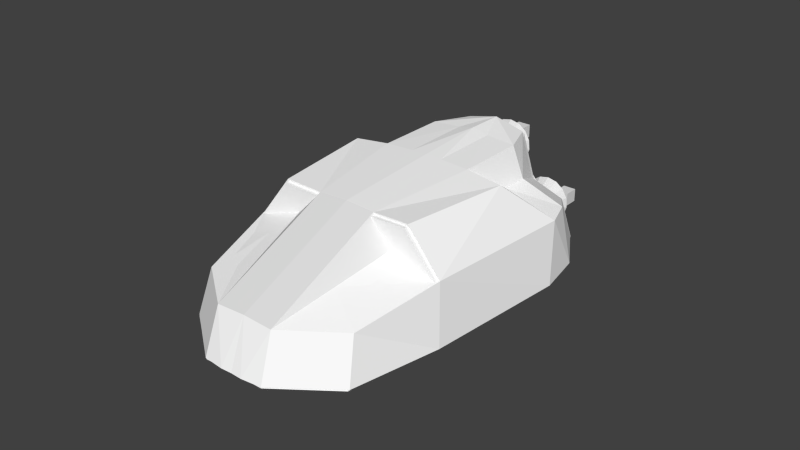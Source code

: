 # Source: Stinger.blend  (saved by Blender 2.67.0; exported with 4.5.12 LTS)
import bpy
from mathutils import Matrix  # noqa: F401  (used for matrix-valued properties, if any)

bpy.ops.wm.read_factory_settings(use_empty=True)
scene = bpy.context.scene
scene.name = 'Scene'

# ---- collections
col_collection_1 = bpy.data.collections.new('Collection 1'); scene.collection.children.link(col_collection_1)

# ---- materials (node trees are filled in below, after node groups)
mat_material_001 = bpy.data.materials.new('Material.001')
mat_material_001.alpha_threshold = 0.0
mat_material_001.use_transparent_shadow = False
mat_material_001.diffuse_color = (1.0, 1.0, 1.0, 1.0)
mat_material_001.roughness = 0.5
mat_material_001.line_color = (0.0, 0.0, 0.0, 1.0)
mat_window_001 = bpy.data.materials.new('Window.001')
mat_window_001.alpha_threshold = 0.0
mat_window_001.use_transparent_shadow = False
mat_window_001.roughness = 0.5
mat_window_001.line_color = (0.0, 0.0, 0.0, 1.0)
mat_thruster_mat_001 = bpy.data.materials.new('Thruster_Mat.001')
mat_thruster_mat_001.alpha_threshold = 0.0
mat_thruster_mat_001.use_transparent_shadow = False
mat_thruster_mat_001.roughness = 0.5
mat_thruster_mat_001.line_color = (0.0, 0.0, 0.0, 1.0)
mat_material = bpy.data.materials.new('Material')
mat_material.alpha_threshold = 0.0
mat_material.use_transparent_shadow = False
mat_material.diffuse_color = (1.0, 1.0, 1.0, 1.0)
mat_material.roughness = 0.5
mat_material.line_color = (0.0, 0.0, 0.0, 1.0)
mat_window = bpy.data.materials.new('Window')
mat_window.alpha_threshold = 0.0
mat_window.use_transparent_shadow = False
mat_window.roughness = 0.5
mat_window.line_color = (0.0, 0.0, 0.0, 1.0)
mat_blank = bpy.data.materials.new('Blank')
mat_blank.alpha_threshold = 0.0
mat_blank.use_transparent_shadow = False
mat_blank.roughness = 0.5
mat_blank.line_color = (0.0, 0.0, 0.0, 1.0)
mat_thruster_mat_002 = bpy.data.materials.new('Thruster_Mat.002')
mat_thruster_mat_002.alpha_threshold = 0.0
mat_thruster_mat_002.use_transparent_shadow = False
mat_thruster_mat_002.roughness = 0.5
mat_thruster_mat_002.line_color = (0.0, 0.0, 0.0, 1.0)
mat_thruster_mat_003 = bpy.data.materials.new('Thruster_Mat.003')
mat_thruster_mat_003.alpha_threshold = 0.0
mat_thruster_mat_003.use_transparent_shadow = False
mat_thruster_mat_003.roughness = 0.5
mat_thruster_mat_003.line_color = (0.0, 0.0, 0.0, 1.0)
mat_thruster_mat = bpy.data.materials.new('Thruster_Mat')
mat_thruster_mat.alpha_threshold = 0.0
mat_thruster_mat.use_transparent_shadow = False
mat_thruster_mat.roughness = 0.5
mat_thruster_mat.line_color = (0.0, 0.0, 0.0, 1.0)

# ---- material node trees

# ---- world
world_world = bpy.data.worlds.new('World'); scene.world = world_world
world_world.color = (0.05088, 0.05088, 0.05088)
world_world.use_sun_shadow = False
world_world.sun_shadow_jitter_overblur = 0.0
world_world.cycles.sampling_method = 'MANUAL'
world_world.cycles.sample_map_resolution = 256

# ---- meshes
me_cube_005 = bpy.data.meshes.new('Cube.005')
me_cube_005.from_pydata([(1.075, -1.516, 6.852), (1.797, 0.9903, 2.246), (1.007, -0.02765, 6.321), (2.931, -1.516, 5.457), (3.356, 0.4705, 2.246), (2.729, -0.07123, 5.028), (1.949, 0.9903, -2.798), (3.757, 0.4705, -2.798), (1.007, 1.802, 2.246), (1.54, 1.997, -1.346), (1.949, 0.9903, -3.722), (3.679, -1.516, -3.992), (3.423, 0.4705, -3.736), (1.345, 0.2817, -5.73), (2.649, -1.594, -6.167), (2.46, -0.1116, -5.741), (1.035, 1.928, -5.457), (2.271, 1.856, 2.282), (2.756, 1.856, -1.31), (-1.073, -1.516, 6.852), (-1.796, 0.9903, 2.246), (-1.006, -0.02765, 6.321), (-0.01455, 1.04, 2.246), (-2.93, -1.516, 5.457), (-3.354, 0.4705, 2.246), (-2.728, -0.07123, 5.028), (-1.948, 0.9903, -2.798), (-0.01455, 1.04, -1.346), (-3.755, 0.4705, -2.798), (-1.006, 1.802, 2.246), (-1.539, 1.997, -1.346), (-1.948, 0.9903, -3.722), (-0.01455, 1.04, -3.722), (-3.678, -1.516, -3.992), (-3.422, 0.4705, -3.736), (-1.343, 0.2817, -5.73), (0.0007373, -1.594, -6.167), (-2.647, -1.594, -6.167), (-2.459, -0.1116, -5.741), (-1.034, 1.928, -5.457), (0.0007373, 2.177, -5.459), (-2.27, 1.856, 2.282), (-2.755, 1.856, -1.31)], [], [(1, 2, 5, 4), (36, 37, 38, 35, 39, 40), (1, 2, 21, 20, 22), (2, 0, 3, 5), (22, 27, 6, 1), (20, 22, 1, 8, 29), (19, 0, 2, 21), (6, 9, 8, 1), (12, 11, 14, 15), (31, 35, 38, 34, 28, 26), (27, 6, 10, 32), (26, 30, 39, 35, 31), (8, 17, 18, 9), (1, 4, 17, 8), (7, 6, 9, 18), (1, 8, 2), (21, 29, 20), (36, 40, 16, 13, 15, 14), (20, 24, 25, 21), (36, 14, 11, 3, 0, 19, 23, 33, 37), (21, 25, 23, 19), (22, 20, 26, 27), (3, 11, 12, 7, 18, 17, 4, 5), (26, 20, 29, 30), (34, 38, 37, 33), (27, 32, 31, 26), (12, 15, 13, 10, 6, 7), (2, 8, 29, 21), (29, 30, 42, 41), (20, 29, 41, 24), (28, 42, 30, 26), (9, 16, 40, 39, 30, 29, 8), (28, 34, 33, 23, 25, 24, 41, 42), (6, 10, 13, 16, 9)])
me_cube_005.polygons.foreach_set('material_index', [0, 0, 0, 0, 0, 0, 0, 0, 0, 0, 0, 0, 0, 0, 0, 1, 1, 0, 0, 0, 0, 0, 0, 0, 0, 0, 0, 1, 0, 0, 0, 0, 0, 0])
_uv = me_cube_005.uv_layers.new(name='UVMap')
_uv.uv.foreach_set('vector', [0.68, 0.6238, 0.6806, 0.3571, 0.7754, 0.4562, 0.7818, 0.6388, 0.6407, 0.9036, 0.6403, 0.759, 0.5562, 0.7593, 0.03069, 0.9572, 0.03076, 0.9111, 0.06084, 0.8482, 0.5077, 0.2948, 0.4667, 0.03123, 0.4667, 0.03123, 0.5077, 0.2948, 0.3947, 0.294, 0.2699, 0.7525, 0.3644, 0.7522, 0.3613, 0.8676, 0.2696, 0.8679, 0.3947, 0.294, 0.3945, 0.5225, 0.517, 0.6158, 0.5077, 0.2948, 0.9693, 0.6799, 0.9693, 0.7935, 0.9693, 0.6799, 0.919, 0.7317, 0.919, 0.7317, 0.3644, 0.7522, 0.3644, 0.7522, 0.2725, 0.7447, 0.2725, 0.7447, 0.7825, 0.3571, 0.848, 0.4503, 0.837, 0.6799, 0.7818, 0.6787, 0.2672, 0.5907, 0.3933, 0.5903, 0.3721, 0.686, 0.2882, 0.6863, 0.4156, 0.7604, 0.4018, 0.8613, 0.4649, 0.846, 0.5104, 0.7374, 0.517, 0.6746, 0.4019, 0.7033, 0.3945, 0.5225, 0.517, 0.6158, 0.5169, 0.6746, 0.3944, 0.6737, 0.9251, 0.517, 0.8793, 0.6213, 0.8818, 0.3662, 0.9251, 0.3571, 0.913, 0.4594, 0.7818, 0.6799, 0.8607, 0.689, 0.8607, 0.9199, 0.7831, 0.9117, 0.1755, 0.8817, 0.1276, 0.9747, 0.1157, 0.8631, 0.1754, 0.8095, 0.1755, 0.9616, 0.1757, 0.843, 0.2649, 0.8095, 0.2663, 0.8875, 0.9176, 0.9451, 0.8607, 0.945, 0.8888, 0.6799, 0.8888, 0.6799, 0.8607, 0.945, 0.9176, 0.9451, 0.6407, 0.9036, 0.06084, 0.8482, 0.03076, 0.9111, 0.5343, 0.8219, 0.5562, 0.7593, 0.6403, 0.759, 0.68, 0.6238, 0.7818, 0.6388, 0.7754, 0.4562, 0.6806, 0.3571, 0.03069, 0.03091, 0.1752, 0.03086, 0.2492, 0.1286, 0.2048, 0.6868, 0.09496, 0.7693, 0.09496, 0.7693, 0.2048, 0.6868, 0.2492, 0.1286, 0.1752, 0.03086, 0.2699, 0.7525, 0.2696, 0.8679, 0.3613, 0.8676, 0.3644, 0.7522, 0.3947, 0.294, 0.5077, 0.2948, 0.517, 0.6158, 0.3945, 0.5225, 0.3892, 0.03086, 0.3933, 0.5903, 0.2672, 0.5907, 0.6806, 0.03086, 0.7725, 0.1275, 0.773, 0.3571, 0.2663, 0.2093, 0.2976, 0.03114, 0.7825, 0.3571, 0.7818, 0.6787, 0.837, 0.6799, 0.848, 0.4503, 0.2672, 0.5907, 0.2882, 0.6863, 0.3721, 0.686, 0.3933, 0.5903, 0.3945, 0.5225, 0.3944, 0.6737, 0.5169, 0.6746, 0.517, 0.6158, 0.5104, 0.7374, 0.4649, 0.846, 0.4018, 0.8613, 0.4156, 0.7604, 0.4019, 0.7033, 0.517, 0.6746, 0.9336, 0.03086, 0.9333, 0.2974, 0.9333, 0.2974, 0.9336, 0.03086, 0.7818, 0.6799, 0.7831, 0.9117, 0.8607, 0.9199, 0.8607, 0.689, 0.1755, 0.8817, 0.1754, 0.8095, 0.1157, 0.8631, 0.1276, 0.9747, 0.1755, 0.9616, 0.2663, 0.8875, 0.2649, 0.8095, 0.1757, 0.843, 0.8668, 0.2786, 0.8378, 0.03269, 0.7855, 0.03086, 0.8378, 0.03269, 0.7772, 0.6389, 0.7434, 0.8682, 0.7434, 0.8682, 0.2687, 0.5313, 0.2672, 0.5907, 0.3933, 0.5903, 0.3892, 0.03086, 0.2976, 0.03114, 0.68, 0.3528, 0.773, 0.3571, 0.7725, 0.1275, 0.9251, 0.517, 0.913, 0.4594, 0.9251, 0.3571, 0.8818, 0.3662, 0.8793, 0.6213])
_ca = me_cube_005.color_attributes.new('Col', 'BYTE_COLOR', 'CORNER')
_ca.data.foreach_set('color', [1.0, 1.0, 1.0, 1.0, 1.0, 1.0, 1.0, 1.0, 1.0, 1.0, 1.0, 1.0, 1.0, 1.0, 1.0, 1.0, 1.0, 1.0, 1.0, 1.0, 1.0, 1.0, 1.0, 1.0, 1.0, 1.0, 1.0, 1.0, 1.0, 1.0, 1.0, 1.0, 1.0, 1.0, 1.0, 1.0, 1.0, 1.0, 1.0, 1.0, 1.0, 1.0, 1.0, 1.0, 1.0, 1.0, 1.0, 1.0, 1.0, 1.0, 1.0, 1.0, 1.0, 1.0, 1.0, 1.0, 1.0, 1.0, 1.0, 1.0, 1.0, 1.0, 1.0, 1.0, 1.0, 1.0, 1.0, 1.0, 1.0, 1.0, 1.0, 1.0, 1.0, 1.0, 1.0, 1.0, 1.0, 1.0, 1.0, 1.0, 1.0, 1.0, 1.0, 1.0, 1.0, 1.0, 1.0, 1.0, 1.0, 1.0, 1.0, 1.0, 1.0, 1.0, 1.0, 1.0, 1.0, 1.0, 1.0, 1.0, 1.0, 1.0, 1.0, 1.0, 1.0, 1.0, 1.0, 1.0, 1.0, 1.0, 1.0, 1.0, 1.0, 1.0, 1.0, 1.0, 1.0, 1.0, 1.0, 1.0, 1.0, 1.0, 1.0, 1.0, 1.0, 1.0, 1.0, 1.0, 1.0, 1.0, 1.0, 1.0, 1.0, 1.0, 1.0, 1.0, 1.0, 1.0, 1.0, 1.0, 1.0, 1.0, 1.0, 1.0, 1.0, 1.0, 1.0, 1.0, 1.0, 1.0, 1.0, 1.0, 1.0, 1.0, 1.0, 1.0, 1.0, 1.0, 1.0, 1.0, 1.0, 1.0, 1.0, 1.0, 1.0, 1.0, 1.0, 1.0, 1.0, 1.0, 1.0, 1.0, 1.0, 1.0, 1.0, 1.0, 1.0, 1.0, 1.0, 1.0, 1.0, 1.0, 1.0, 1.0, 1.0, 1.0, 1.0, 1.0, 1.0, 1.0, 1.0, 1.0, 1.0, 1.0, 1.0, 1.0, 1.0, 1.0, 1.0, 1.0, 1.0, 1.0, 1.0, 1.0, 1.0, 1.0, 1.0, 1.0, 1.0, 1.0, 1.0, 1.0, 1.0, 1.0, 1.0, 1.0, 1.0, 1.0, 1.0, 1.0, 1.0, 1.0, 1.0, 1.0, 1.0, 1.0, 1.0, 1.0, 1.0, 1.0, 1.0, 1.0, 1.0, 1.0, 1.0, 1.0, 1.0, 1.0, 1.0, 1.0, 1.0, 1.0, 1.0, 1.0, 1.0, 1.0, 1.0, 1.0, 1.0, 1.0, 1.0, 1.0, 1.0, 1.0, 1.0, 1.0, 1.0, 1.0, 1.0, 1.0, 1.0, 1.0, 1.0, 1.0, 1.0, 1.0, 1.0, 1.0, 1.0, 1.0, 1.0, 1.0, 1.0, 1.0, 1.0, 1.0, 1.0, 1.0, 1.0, 1.0, 1.0, 1.0, 1.0, 1.0, 1.0, 1.0, 1.0, 1.0, 1.0, 1.0, 1.0, 1.0, 1.0, 1.0, 1.0, 1.0, 1.0, 1.0, 1.0, 1.0, 1.0, 1.0, 1.0, 1.0, 1.0, 1.0, 1.0, 1.0, 1.0, 1.0, 1.0, 1.0, 1.0, 1.0, 1.0, 1.0, 1.0, 1.0, 1.0, 1.0, 1.0, 1.0, 1.0, 1.0, 1.0, 1.0, 1.0, 1.0, 1.0, 1.0, 1.0, 1.0, 1.0, 1.0, 1.0, 1.0, 1.0, 1.0, 1.0, 1.0, 1.0, 1.0, 1.0, 1.0, 1.0, 1.0, 1.0, 1.0, 1.0, 1.0, 1.0, 1.0, 1.0, 1.0, 1.0, 1.0, 1.0, 1.0, 1.0, 1.0, 1.0, 1.0, 1.0, 1.0, 1.0, 1.0, 1.0, 1.0, 1.0, 1.0, 1.0, 1.0, 1.0, 1.0, 1.0, 1.0, 1.0, 1.0, 1.0, 1.0, 1.0, 1.0, 1.0, 1.0, 1.0, 1.0, 1.0, 1.0, 1.0, 1.0, 1.0, 1.0, 1.0, 1.0, 1.0, 1.0, 1.0, 1.0, 1.0, 1.0, 1.0, 1.0, 1.0, 1.0, 1.0, 1.0, 1.0, 1.0, 1.0, 1.0, 1.0, 1.0, 1.0, 1.0, 1.0, 1.0, 1.0, 1.0, 1.0, 1.0, 1.0, 1.0, 1.0, 1.0, 1.0, 1.0, 1.0, 1.0, 1.0, 1.0, 1.0, 1.0, 1.0, 1.0, 1.0, 1.0, 1.0, 1.0, 1.0, 1.0, 1.0, 1.0, 1.0, 1.0, 1.0, 1.0, 1.0, 1.0, 1.0, 1.0, 1.0, 1.0, 1.0, 1.0, 1.0, 1.0, 1.0, 1.0, 1.0, 1.0, 1.0, 1.0, 1.0, 1.0, 1.0, 1.0, 1.0, 1.0, 1.0, 1.0, 1.0, 1.0, 1.0, 1.0, 1.0, 1.0, 1.0, 1.0, 1.0, 1.0, 1.0, 1.0, 1.0, 1.0, 1.0, 1.0, 1.0, 1.0, 1.0, 1.0, 1.0, 1.0, 1.0, 1.0, 1.0, 1.0, 1.0, 1.0, 1.0, 1.0, 1.0, 1.0, 1.0, 1.0, 1.0, 1.0, 1.0, 1.0, 1.0, 1.0, 1.0, 1.0, 1.0, 1.0, 1.0, 1.0, 1.0, 1.0, 1.0, 1.0, 1.0, 1.0, 1.0, 1.0, 1.0, 1.0, 1.0, 1.0, 1.0, 1.0, 1.0, 1.0, 1.0, 1.0, 1.0, 1.0, 1.0, 1.0, 1.0, 1.0, 1.0, 1.0, 1.0, 1.0, 1.0, 1.0, 1.0, 1.0, 1.0, 1.0, 1.0, 1.0, 1.0, 1.0, 1.0, 1.0, 1.0, 1.0, 1.0, 1.0, 1.0, 1.0, 1.0, 1.0, 1.0, 1.0, 1.0, 1.0, 1.0, 1.0, 1.0, 1.0, 1.0, 1.0, 1.0, 1.0, 1.0, 1.0, 1.0, 1.0, 1.0, 1.0, 1.0, 1.0, 1.0, 1.0, 1.0, 1.0, 1.0, 1.0, 1.0, 1.0, 1.0, 1.0, 1.0, 1.0, 1.0, 1.0, 1.0, 1.0, 1.0, 1.0, 1.0, 1.0, 1.0, 1.0, 1.0, 1.0, 1.0, 1.0, 1.0, 1.0, 1.0, 1.0, 1.0, 1.0, 1.0, 1.0, 1.0, 1.0, 1.0, 1.0, 1.0, 1.0, 1.0, 1.0, 1.0, 1.0, 1.0, 1.0, 1.0, 1.0, 1.0, 1.0, 1.0, 1.0, 1.0, 1.0, 1.0, 1.0, 1.0, 1.0, 1.0, 1.0, 1.0, 1.0, 1.0, 1.0])
me_cube_005.materials.append(mat_material_001)
me_cube_005.materials.append(mat_window_001)
me_cube_005.materials.append(mat_thruster_mat_001)
me_cube_005.use_remesh_preserve_volume = False
me_cube_005.use_remesh_preserve_attributes = False
me_cube_005.use_mirror_vertex_groups = False
me_cube_005.update()
me_cube = bpy.data.meshes.new('Cube')
me_cube.from_pydata([(-0.4292, 0.4292, 0.4292), (-0.4292, -0.4292, 0.4292), (0.4292, -0.4292, 0.4292), (0.4292, 0.4292, 0.4292), (-0.4292, 0.4292, -0.4292), (-0.4292, -0.4292, -0.4292), (0.4292, -0.4292, -0.4292), (0.4292, 0.4292, -0.4292)], [], [(4, 5, 1, 0), (5, 6, 2, 1), (6, 7, 3, 2), (7, 4, 0, 3), (0, 1, 2, 3), (7, 6, 5, 4)])
me_cube.use_remesh_preserve_volume = False
me_cube.use_remesh_preserve_attributes = False
me_cube.use_mirror_vertex_groups = False
me_cube.update()
me_cube_001 = bpy.data.meshes.new('Cube.001')
me_cube_001.from_pydata([(-0.2223, -0.2223, 0.2223), (-0.2223, -0.2223, -0.2223), (0.2223, -0.2223, -0.2223), (0.2223, -0.2223, 0.2223), (-0.2223, 0.2223, 0.2223), (-0.2223, 0.2223, -0.2223), (0.2223, 0.2223, -0.2223), (0.2223, 0.2223, 0.2223)], [], [(4, 5, 1, 0), (5, 6, 2, 1), (6, 7, 3, 2), (7, 4, 0, 3), (0, 1, 2, 3), (7, 6, 5, 4)])
me_cube_001.use_remesh_preserve_volume = False
me_cube_001.use_remesh_preserve_attributes = False
me_cube_001.use_mirror_vertex_groups = False
me_cube_001.update()
me_cube_002 = bpy.data.meshes.new('Cube.002')
me_cube_002.from_pydata([(-0.2223, -0.2223, 0.2223), (-0.2223, -0.2223, -0.2223), (0.2223, -0.2223, -0.2223), (0.2223, -0.2223, 0.2223), (-0.2223, 0.2223, 0.2223), (-0.2223, 0.2223, -0.2223), (0.2223, 0.2223, -0.2223), (0.2223, 0.2223, 0.2223)], [], [(4, 5, 1, 0), (5, 6, 2, 1), (6, 7, 3, 2), (7, 4, 0, 3), (0, 1, 2, 3), (7, 6, 5, 4)])
me_cube_002.use_remesh_preserve_volume = False
me_cube_002.use_remesh_preserve_attributes = False
me_cube_002.use_mirror_vertex_groups = False
me_cube_002.update()
me_cube_003 = bpy.data.meshes.new('Cube.003')
me_cube_003.from_pydata([(-0.2223, -0.2223, 0.2223), (-0.2223, -0.2223, -0.2223), (0.2223, -0.2223, -0.2223), (0.2223, -0.2223, 0.2223), (-0.2223, 0.2223, 0.2223), (-0.2223, 0.2223, -0.2223), (0.2223, 0.2223, -0.2223), (0.2223, 0.2223, 0.2223)], [], [(4, 5, 1, 0), (5, 6, 2, 1), (6, 7, 3, 2), (7, 4, 0, 3), (0, 1, 2, 3), (7, 6, 5, 4)])
me_cube_003.use_remesh_preserve_volume = False
me_cube_003.use_remesh_preserve_attributes = False
me_cube_003.use_mirror_vertex_groups = False
me_cube_003.update()
me_cube_023 = bpy.data.meshes.new('Cube.023')
me_cube_023.from_pydata([(-0.4292, 0.4292, 0.4292), (-0.4292, -0.4292, 0.4292), (0.4292, -0.4292, 0.4292), (0.4292, 0.4292, 0.4292), (-0.4292, 0.4292, -0.4292), (-0.4292, -0.4292, -0.4292), (0.4292, -0.4292, -0.4292), (0.4292, 0.4292, -0.4292)], [], [(4, 5, 1, 0), (5, 6, 2, 1), (6, 7, 3, 2), (7, 4, 0, 3), (0, 1, 2, 3), (7, 6, 5, 4)])
me_cube_023.use_remesh_preserve_volume = False
me_cube_023.use_remesh_preserve_attributes = False
me_cube_023.use_mirror_vertex_groups = False
me_cube_023.update()
me_shipmesh = bpy.data.meshes.new('ShipMesh')
me_shipmesh.from_pydata([(-0.8445, -1.443, 2.22), (-0.8445, -1.443, 6.652), (-0.1157, 1.086, 2.006), (-0.9123, 0.05893, 6.117), (-1.923, -1.443, 2.22), (-1.923, -1.443, 6.708), (-1.912, 0.1088, 6.117), (1.64, -1.443, 2.22), (1.029, -1.443, 5.245), (1.457, 0.5615, 2.006), (0.825, 0.01496, 4.812), (0.1014, -1.443, -1.687), (0.03777, 1.086, -3.082), (-1.923, -1.443, -1.687), (2.076, -1.443, -2.688), (1.861, 0.5615, -3.082), (-0.9123, 1.905, 2.006), (-1.912, 1.955, 2.006), (-0.375, 2.101, -1.617), (-1.912, 2.174, -1.617), (0.1014, -1.443, -4.287), (0.03777, 1.086, -4.014), (-1.923, -1.443, -4.287), (1.783, -1.443, -4.287), (1.525, 0.5615, -4.028), (-0.5719, 0.371, -5.553), (-0.5292, -1.521, -5.995), (-0.375, 2.101, -4.014), (-1.912, 2.3, -4.014), (-1.928, -1.521, -5.995), (-1.928, 0.4087, -5.553), (0.7433, -1.521, -5.995), (0.5531, -0.02575, -5.564), (-0.8842, 2.032, -5.277), (-1.928, 2.283, -5.28), (0.3629, 1.96, 2.042), (0.8518, 1.96, -1.581), (-1.543, -1.443, 2.22), (-1.543, -1.443, 6.725), (-1.21, -1.443, -1.687), (-1.371, 2.149, -1.617), (-1.21, -1.443, -4.287), (-1.371, 2.176, -4.014), (-1.528, 0.3955, -5.553), (-1.522, -1.521, -5.995), (-0.514, 0.5724, 4.062), (-1.412, 0.08387, 6.117), (-1.412, 1.93, 2.006), (-0.514, 1.495, 2.006), (-1.912, 1.032, 4.062), (-0.9123, 0.9818, 4.062), (-1.412, 1.007, 4.062), (-0.1157, 0.9769, 2.006), (-0.9123, -0.04998, 6.117), (-1.912, -8.577e-05, 6.117), (-0.9123, 1.796, 2.006), (-1.912, 1.846, 2.006), (-0.514, 0.4635, 4.062), (-1.412, -0.02503, 6.117), (-1.412, 1.821, 2.006), (-0.514, 1.386, 2.006), (-1.912, 0.9228, 4.062), (-0.9123, 0.8729, 4.062), (-1.412, 0.8979, 4.062)], [], [(2, 45, 3, 10, 9), (37, 38, 5, 4), (45, 3, 46), (1, 3, 46, 6, 5, 38), (7, 9, 10, 8), (1, 0, 7, 8), (37, 4, 13, 39), (3, 1, 8, 10), (14, 11, 20, 23), (15, 14, 23, 24), (7, 0, 11, 14), (9, 7, 14, 15), (9, 15, 36, 35), (51, 50, 16, 47), (3, 45, 50), (18, 40, 19, 17, 47, 16), (12, 18, 16, 48, 2), (23, 20, 26, 31), (24, 23, 31, 32), (39, 13, 22, 41), (12, 15, 24, 21), (21, 25, 33, 27), (40, 42, 28, 19), (26, 25, 32, 31), (43, 44, 29, 30), (12, 21, 27, 18), (41, 22, 29, 44), (21, 24, 32, 25), (16, 35, 36, 18), (2, 9, 35, 16, 48), (15, 12, 18, 36), (0, 1, 38, 37), (0, 37, 39, 11), (11, 39, 41, 20), (18, 27, 42, 40), (25, 26, 44, 43), (20, 41, 44, 26), (49, 51, 47, 17), (6, 46, 51, 49), (46, 3, 50, 51), (50, 48, 16), (50, 45, 48), (45, 2, 48), (43, 34, 33, 25), (42, 34, 28), (30, 34, 43), (27, 33, 34, 42), (63, 62, 55, 59), (53, 57, 62), (61, 63, 59, 56), (54, 58, 63, 61), (58, 53, 62, 63), (62, 60, 55), (62, 57, 60), (57, 52, 60)])
me_shipmesh.polygons.foreach_set('material_index', [0, 0, 0, 0, 0, 0, 0, 0, 0, 0, 0, 0, 0, 1, 1, 0, 0, 0, 0, 0, 0, 0, 0, 0, 0, 0, 0, 0, 0, 0, 0, 0, 0, 0, 0, 0, 0, 1, 1, 1, 1, 1, 1, 0, 0, 0, 0, 2, 2, 2, 2, 2, 2, 2, 2])
_uv = me_shipmesh.uv_layers.new(name='UVMap')
_uv.uv.foreach_set('vector', [0.68, 0.6238, 0.6803, 0.4904, 0.6806, 0.3571, 0.7754, 0.4562, 0.7818, 0.6388, 0.0541, 0.5097, 0.05401, 0.799, 0.03176, 0.8095, 0.03186, 0.5097, 0.4872, 0.163, 0.4667, 0.03123, 0.4352, 0.03105, 0.3644, 0.7522, 0.2725, 0.7447, 0.2702, 0.7226, 0.27, 0.702, 0.3658, 0.6863, 0.3597, 0.7098, 0.3921, 0.2089, 0.2663, 0.2093, 0.2976, 0.03114, 0.3892, 0.03086, 0.09496, 0.7693, 0.09505, 0.5097, 0.2407, 0.5096, 0.2048, 0.6868, 0.0541, 0.5097, 0.03186, 0.5097, 0.03194, 0.2809, 0.07369, 0.2809, 0.2699, 0.7525, 0.3644, 0.7522, 0.3613, 0.8676, 0.2696, 0.8679, 0.2663, 0.2222, 0.1506, 0.2809, 0.1506, 0.1286, 0.2492, 0.1286, 0.2687, 0.5313, 0.3944, 0.4969, 0.3933, 0.5903, 0.2672, 0.5907, 0.2407, 0.5096, 0.09505, 0.5097, 0.1506, 0.2809, 0.2663, 0.2222, 0.2663, 0.2093, 0.3921, 0.2089, 0.3944, 0.4969, 0.2687, 0.5313, 0.68, 0.3528, 0.6806, 0.03086, 0.7725, 0.1275, 0.773, 0.3571, 0.902, 0.1658, 0.9335, 0.1641, 0.9333, 0.2974, 0.9018, 0.2991, 0.8888, 0.6799, 0.9032, 0.8125, 0.8747, 0.8125, 0.7772, 0.6389, 0.7142, 0.6388, 0.68, 0.6388, 0.6801, 0.8681, 0.7117, 0.8682, 0.7434, 0.8682, 0.7825, 0.3571, 0.848, 0.4503, 0.837, 0.6799, 0.8094, 0.6793, 0.7818, 0.6787, 0.2492, 0.1286, 0.1506, 0.1286, 0.1096, 0.03088, 0.1752, 0.03086, 0.2672, 0.5907, 0.3933, 0.5903, 0.3721, 0.686, 0.2882, 0.6863, 0.07369, 0.2809, 0.03194, 0.2809, 0.03199, 0.1286, 0.07374, 0.1286, 0.4019, 0.7033, 0.517, 0.6746, 0.5104, 0.7374, 0.4156, 0.7604, 0.913, 0.4594, 0.9251, 0.3571, 0.8818, 0.3662, 0.848, 0.4731, 0.8073, 0.279, 0.8073, 0.1276, 0.773, 0.1273, 0.7731, 0.279, 0.6405, 0.8246, 0.5343, 0.8219, 0.5562, 0.7593, 0.6403, 0.759, 0.5331, 0.875, 0.6406, 0.8758, 0.6407, 0.9036, 0.5324, 0.9039, 0.9251, 0.517, 0.913, 0.4594, 0.848, 0.4731, 0.8793, 0.6213, 0.07374, 0.1286, 0.03199, 0.1286, 0.03069, 0.03091, 0.05848, 0.0309, 0.4156, 0.7604, 0.5104, 0.7374, 0.4649, 0.846, 0.4018, 0.8613, 0.7818, 0.6799, 0.8607, 0.689, 0.8607, 0.9199, 0.7831, 0.9117, 0.1755, 0.8817, 0.1276, 0.9747, 0.1157, 0.8631, 0.1754, 0.8095, 0.1755, 0.8456, 0.1755, 0.9616, 0.1757, 0.843, 0.2649, 0.8095, 0.2663, 0.8875, 0.09505, 0.5097, 0.09496, 0.7693, 0.05401, 0.799, 0.0541, 0.5097, 0.09505, 0.5097, 0.0541, 0.5097, 0.07369, 0.2809, 0.1506, 0.2809, 0.1506, 0.2809, 0.07369, 0.2809, 0.07374, 0.1286, 0.1506, 0.1286, 0.8668, 0.2786, 0.8669, 0.1273, 0.8038, 0.1271, 0.8038, 0.2785, 0.5343, 0.8219, 0.6405, 0.8246, 0.6406, 0.8758, 0.5331, 0.875, 0.1506, 0.1286, 0.07374, 0.1286, 0.05848, 0.0309, 0.1096, 0.03088, 0.8705, 0.1674, 0.902, 0.1658, 0.9018, 0.2991, 0.8704, 0.3007, 0.8707, 0.03416, 0.9022, 0.03251, 0.902, 0.1658, 0.8705, 0.1674, 0.9022, 0.03251, 0.9336, 0.03086, 0.9335, 0.1641, 0.902, 0.1658, 0.8747, 0.8125, 0.8891, 0.945, 0.8607, 0.945, 0.8747, 0.8125, 0.9032, 0.8125, 0.8891, 0.945, 0.9032, 0.8125, 0.9176, 0.9451, 0.8891, 0.945, 0.07929, 0.936, 0.06084, 0.8482, 0.03076, 0.9111, 0.03069, 0.9572, 0.6706, 0.5695, 0.6534, 0.5099, 0.6596, 0.5694, 0.1057, 0.9244, 0.06084, 0.8482, 0.07929, 0.936, 0.8704, 0.1278, 0.8378, 0.03269, 0.7855, 0.03086, 0.8073, 0.1276, 0.902, 0.1658, 0.9335, 0.1641, 0.9333, 0.2974, 0.9018, 0.2991, 0.8888, 0.6799, 0.9032, 0.8125, 0.8747, 0.8125, 0.8705, 0.1674, 0.902, 0.1658, 0.9018, 0.2991, 0.8704, 0.3007, 0.8707, 0.03416, 0.9022, 0.03251, 0.902, 0.1658, 0.8705, 0.1674, 0.9022, 0.03251, 0.9336, 0.03086, 0.9335, 0.1641, 0.902, 0.1658, 0.8747, 0.8125, 0.8891, 0.945, 0.8607, 0.945, 0.8747, 0.8125, 0.9032, 0.8125, 0.8891, 0.945, 0.9032, 0.8125, 0.9176, 0.9451, 0.8891, 0.945])
_ca = me_shipmesh.color_attributes.new('Col', 'BYTE_COLOR', 'CORNER')
_ca.data.foreach_set('color', [1.0, 1.0, 1.0, 1.0, 1.0, 1.0, 1.0, 1.0, 1.0, 1.0, 1.0, 1.0, 1.0, 1.0, 1.0, 1.0, 1.0, 1.0, 1.0, 1.0, 1.0, 1.0, 1.0, 1.0, 1.0, 1.0, 1.0, 1.0, 1.0, 1.0, 1.0, 1.0, 1.0, 1.0, 1.0, 1.0, 1.0, 1.0, 1.0, 1.0, 1.0, 1.0, 1.0, 1.0, 1.0, 1.0, 1.0, 1.0, 1.0, 1.0, 1.0, 1.0, 1.0, 1.0, 1.0, 1.0, 1.0, 1.0, 1.0, 1.0, 1.0, 1.0, 1.0, 1.0, 1.0, 1.0, 1.0, 1.0, 1.0, 1.0, 1.0, 1.0, 1.0, 1.0, 1.0, 1.0, 1.0, 1.0, 1.0, 1.0, 1.0, 1.0, 1.0, 1.0, 1.0, 1.0, 1.0, 1.0, 1.0, 1.0, 1.0, 1.0, 1.0, 1.0, 1.0, 1.0, 1.0, 1.0, 1.0, 1.0, 1.0, 1.0, 1.0, 1.0, 1.0, 1.0, 1.0, 1.0, 1.0, 1.0, 1.0, 1.0, 1.0, 1.0, 1.0, 1.0, 1.0, 1.0, 1.0, 1.0, 1.0, 1.0, 1.0, 1.0, 1.0, 1.0, 1.0, 1.0, 1.0, 1.0, 1.0, 1.0, 1.0, 1.0, 1.0, 1.0, 1.0, 1.0, 1.0, 1.0, 1.0, 1.0, 1.0, 1.0, 1.0, 1.0, 1.0, 1.0, 1.0, 1.0, 1.0, 1.0, 1.0, 1.0, 1.0, 1.0, 1.0, 1.0, 1.0, 1.0, 1.0, 1.0, 1.0, 1.0, 1.0, 1.0, 1.0, 1.0, 1.0, 1.0, 1.0, 1.0, 1.0, 1.0, 1.0, 1.0, 1.0, 1.0, 1.0, 1.0, 1.0, 1.0, 1.0, 1.0, 1.0, 1.0, 1.0, 1.0, 1.0, 1.0, 1.0, 1.0, 1.0, 1.0, 1.0, 1.0, 1.0, 1.0, 1.0, 1.0, 1.0, 1.0, 1.0, 1.0, 1.0, 1.0, 1.0, 1.0, 1.0, 1.0, 1.0, 1.0, 1.0, 1.0, 1.0, 1.0, 1.0, 1.0, 1.0, 1.0, 1.0, 1.0, 1.0, 1.0, 1.0, 1.0, 1.0, 1.0, 1.0, 1.0, 1.0, 1.0, 1.0, 1.0, 1.0, 1.0, 1.0, 1.0, 1.0, 1.0, 1.0, 1.0, 1.0, 1.0, 1.0, 1.0, 1.0, 1.0, 1.0, 1.0, 1.0, 1.0, 1.0, 1.0, 1.0, 1.0, 1.0, 1.0, 1.0, 1.0, 1.0, 1.0, 1.0, 1.0, 1.0, 1.0, 1.0, 1.0, 1.0, 1.0, 1.0, 1.0, 1.0, 1.0, 1.0, 1.0, 1.0, 1.0, 1.0, 1.0, 1.0, 1.0, 1.0, 1.0, 1.0, 1.0, 1.0, 1.0, 1.0, 1.0, 1.0, 1.0, 1.0, 1.0, 1.0, 1.0, 1.0, 1.0, 1.0, 1.0, 1.0, 1.0, 1.0, 1.0, 1.0, 1.0, 1.0, 1.0, 1.0, 1.0, 1.0, 1.0, 1.0, 1.0, 1.0, 1.0, 1.0, 1.0, 1.0, 1.0, 1.0, 1.0, 1.0, 1.0, 1.0, 1.0, 1.0, 1.0, 1.0, 1.0, 1.0, 1.0, 1.0, 1.0, 1.0, 1.0, 1.0, 1.0, 1.0, 1.0, 1.0, 1.0, 1.0, 1.0, 1.0, 1.0, 1.0, 1.0, 1.0, 1.0, 1.0, 1.0, 1.0, 1.0, 1.0, 1.0, 1.0, 1.0, 1.0, 1.0, 1.0, 1.0, 1.0, 1.0, 1.0, 1.0, 1.0, 1.0, 1.0, 1.0, 1.0, 1.0, 1.0, 1.0, 1.0, 1.0, 1.0, 1.0, 1.0, 1.0, 1.0, 1.0, 1.0, 1.0, 1.0, 1.0, 1.0, 1.0, 1.0, 1.0, 1.0, 1.0, 1.0, 1.0, 1.0, 1.0, 1.0, 1.0, 1.0, 1.0, 1.0, 1.0, 1.0, 1.0, 1.0, 1.0, 1.0, 1.0, 1.0, 1.0, 1.0, 1.0, 1.0, 1.0, 1.0, 1.0, 1.0, 1.0, 1.0, 1.0, 1.0, 1.0, 1.0, 1.0, 1.0, 1.0, 1.0, 1.0, 1.0, 1.0, 1.0, 1.0, 1.0, 1.0, 1.0, 1.0, 1.0, 1.0, 1.0, 1.0, 1.0, 1.0, 1.0, 1.0, 1.0, 1.0, 1.0, 1.0, 1.0, 1.0, 1.0, 1.0, 1.0, 1.0, 1.0, 1.0, 1.0, 1.0, 1.0, 1.0, 1.0, 1.0, 1.0, 1.0, 1.0, 1.0, 1.0, 1.0, 1.0, 1.0, 1.0, 1.0, 1.0, 1.0, 1.0, 1.0, 1.0, 1.0, 1.0, 1.0, 1.0, 1.0, 1.0, 1.0, 1.0, 1.0, 1.0, 1.0, 1.0, 1.0, 1.0, 1.0, 1.0, 1.0, 1.0, 1.0, 1.0, 1.0, 1.0, 1.0, 1.0, 1.0, 1.0, 1.0, 1.0, 1.0, 1.0, 1.0, 1.0, 1.0, 1.0, 1.0, 1.0, 1.0, 1.0, 1.0, 1.0, 1.0, 1.0, 1.0, 1.0, 1.0, 1.0, 1.0, 1.0, 1.0, 1.0, 1.0, 1.0, 1.0, 1.0, 1.0, 1.0, 1.0, 1.0, 1.0, 1.0, 1.0, 1.0, 1.0, 1.0, 1.0, 1.0, 1.0, 1.0, 1.0, 1.0, 1.0, 1.0, 1.0, 1.0, 1.0, 1.0, 1.0, 1.0, 1.0, 1.0, 1.0, 1.0, 1.0, 1.0, 1.0, 1.0, 1.0, 1.0, 1.0, 1.0, 1.0, 1.0, 1.0, 1.0, 1.0, 1.0, 1.0, 1.0, 1.0, 1.0, 1.0, 1.0, 1.0, 1.0, 1.0, 1.0, 1.0, 1.0, 1.0, 1.0, 1.0, 1.0, 1.0, 1.0, 1.0, 1.0, 1.0, 1.0, 1.0, 1.0, 1.0, 1.0, 1.0, 1.0, 1.0, 1.0, 1.0, 1.0, 1.0, 1.0, 1.0, 1.0, 1.0, 1.0, 1.0, 1.0, 1.0, 1.0, 1.0, 1.0, 1.0, 1.0, 1.0, 1.0, 1.0, 1.0, 1.0, 1.0, 1.0, 1.0, 1.0, 1.0, 1.0, 1.0, 1.0, 1.0, 1.0, 1.0, 1.0, 1.0, 1.0, 1.0, 1.0, 1.0, 1.0, 1.0, 1.0, 1.0, 1.0, 1.0, 1.0, 1.0, 1.0, 1.0, 1.0, 1.0, 1.0, 1.0, 1.0, 1.0, 1.0, 1.0, 1.0, 1.0, 1.0, 1.0, 1.0, 1.0, 1.0, 1.0, 1.0, 1.0, 1.0, 1.0, 1.0, 1.0, 1.0, 1.0, 1.0, 1.0, 1.0, 1.0, 1.0, 1.0, 1.0, 1.0, 1.0, 1.0, 1.0, 1.0, 1.0, 1.0, 1.0, 1.0, 1.0, 1.0, 1.0, 1.0, 1.0, 1.0, 1.0, 1.0, 1.0, 1.0, 1.0, 1.0, 1.0, 1.0, 1.0, 1.0, 1.0, 1.0, 1.0, 1.0, 1.0, 1.0, 1.0, 1.0, 1.0, 1.0, 1.0, 1.0, 1.0, 1.0, 1.0, 1.0, 1.0, 1.0, 1.0, 1.0, 1.0, 1.0, 1.0, 1.0, 1.0, 1.0, 1.0, 1.0, 1.0, 1.0, 1.0, 1.0, 1.0, 1.0, 1.0, 1.0, 1.0, 1.0, 1.0, 1.0, 1.0, 1.0, 1.0, 1.0, 1.0, 1.0, 1.0, 1.0, 1.0, 1.0, 1.0, 1.0, 1.0, 1.0, 1.0, 1.0, 1.0, 1.0, 1.0, 1.0, 1.0, 1.0, 1.0, 1.0, 1.0, 1.0, 1.0, 1.0, 1.0, 1.0, 1.0, 1.0, 1.0, 1.0, 1.0, 1.0, 1.0, 1.0, 1.0, 1.0, 1.0, 1.0, 1.0, 1.0, 1.0, 1.0, 1.0, 1.0, 1.0, 1.0, 1.0, 1.0, 1.0, 1.0, 1.0, 1.0, 1.0, 1.0, 1.0, 1.0, 1.0, 1.0, 1.0, 1.0, 1.0, 1.0, 1.0, 1.0, 1.0, 1.0, 1.0, 1.0, 1.0, 1.0, 1.0, 1.0, 1.0, 1.0, 1.0, 1.0, 1.0, 1.0, 1.0, 1.0, 1.0, 1.0, 1.0, 1.0, 1.0, 1.0, 1.0, 1.0, 1.0, 1.0, 1.0, 1.0, 1.0, 1.0, 1.0, 1.0, 1.0, 1.0, 1.0, 1.0, 1.0, 1.0, 1.0, 1.0, 1.0, 1.0, 1.0, 1.0, 1.0, 1.0, 1.0, 1.0, 1.0])
me_shipmesh.materials.append(mat_material)
me_shipmesh.materials.append(mat_window)
me_shipmesh.materials.append(mat_blank)
me_shipmesh.use_remesh_preserve_volume = False
me_shipmesh.use_remesh_preserve_attributes = False
me_shipmesh.use_mirror_vertex_groups = False
me_shipmesh.update()
me_cone_000 = bpy.data.meshes.new('Cone.000')
me_cone_000.from_pydata([(-1.397e-08, 1.347, -0.3913), (-1.397e-08, 0.5591, 0.718), (0.5489, 1.23, -0.3913), (0.2285, 0.5105, 0.718), (1.003, 0.9003, -0.3913), (0.4175, 0.3732, 0.718), (1.284, 0.4143, -0.3913), (0.5343, 0.1709, 0.718), (1.342, -0.1438, -0.3913), (0.5587, -0.06144, 0.718), (1.169, -0.6775, -0.3913), (0.4865, -0.2836, 0.718), (0.7933, -1.095, -0.3913), (0.3302, -0.4572, 0.718), (0.2806, -1.323, -0.3913), (0.1168, -0.5522, 0.718), (-0.2806, -1.323, -0.3913), (-0.1168, -0.5522, 0.718), (-0.7933, -1.095, -0.3913), (-0.3302, -0.4572, 0.718), (-1.169, -0.6775, -0.3913), (-0.4865, -0.2836, 0.718), (-1.342, -0.1438, -0.3913), (-0.5587, -0.06144, 0.718), (-1.284, 0.4143, -0.3913), (-0.5343, 0.1709, 0.718), (-1.003, 0.9003, -0.3913), (-0.4175, 0.3732, 0.718), (-0.5489, 1.23, -0.3913), (-0.2285, 0.5105, 0.718), (-7.451e-08, 1.033, -0.1744), (0.4015, 0.948, -0.1744), (0.7336, 0.7067, -0.1744), (0.9389, 0.3512, -0.1744), (0.9818, -0.05706, -0.1744), (0.855, -0.4475, -0.1744), (0.5803, -0.7525, -0.1744), (0.2053, -0.9195, -0.1744), (-0.2053, -0.9195, -0.1744), (-0.5803, -0.7525, -0.1744), (-0.855, -0.4475, -0.1744), (-0.9818, -0.05706, -0.1744), (-0.9389, 0.3512, -0.1744), (-0.7336, 0.7067, -0.1744), (-0.4015, 0.948, -0.1744)], [], [(0, 1, 3, 2), (2, 3, 5, 4), (4, 5, 7, 6), (6, 7, 9, 8), (8, 9, 11, 10), (10, 11, 13, 12), (12, 13, 15, 14), (14, 15, 17, 16), (16, 17, 19, 18), (18, 19, 21, 20), (20, 21, 23, 22), (22, 23, 25, 24), (24, 25, 27, 26), (3, 1, 29, 27, 25, 23, 21, 19, 17, 15, 13, 11, 9, 7, 5), (28, 29, 1, 0), (26, 27, 29, 28), (30, 31, 32, 33, 34, 35, 36, 37, 38, 39, 40, 41, 42, 43, 44), (31, 30, 0, 2), (32, 31, 2, 4), (33, 32, 4, 6), (34, 33, 6, 8), (35, 34, 8, 10), (36, 35, 10, 12), (37, 36, 12, 14), (38, 37, 14, 16), (39, 38, 16, 18), (40, 39, 18, 20), (41, 40, 20, 22), (42, 41, 22, 24), (43, 42, 24, 26), (44, 43, 26, 28), (30, 44, 28, 0)])
_uv = me_cone_000.uv_layers.new(name='UVMap')
_uv.uv.foreach_set('vector', [0.2831, 0.51, 0.2675, 0.3612, 0.3097, 0.3475, 0.3845, 0.4771, 0.3845, 0.4771, 0.3097, 0.3475, 0.3427, 0.3178, 0.4638, 0.4058, 0.4638, 0.4058, 0.3427, 0.3178, 0.3608, 0.2772, 0.5072, 0.3084, 0.5072, 0.3084, 0.3608, 0.2772, 0.3608, 0.2329, 0.5073, 0.2018, 0.5073, 0.2018, 0.3608, 0.2329, 0.3428, 0.1923, 0.4639, 0.1044, 0.4639, 0.1044, 0.3428, 0.1923, 0.3098, 0.1626, 0.3847, 0.03299, 0.3847, 0.03299, 0.3098, 0.1626, 0.2676, 0.1489, 0.2833, 0.0, 0.2833, 0.0, 0.2676, 0.1489, 0.2235, 0.1535, 0.1773, 0.0111, 0.1773, 0.0111, 0.2235, 0.1535, 0.185, 0.1756, 0.08492, 0.06438, 0.08492, 0.06438, 0.185, 0.1756, 0.1589, 0.2115, 0.02221, 0.1506, 0.02221, 0.1506, 0.1589, 0.2115, 0.1497, 0.255, 0.0, 0.2549, 0.0, 0.2549, 0.1497, 0.255, 0.1589, 0.2984, 0.02213, 0.3592, 0.02213, 0.3592, 0.1589, 0.2984, 0.185, 0.3343, 0.08476, 0.4455, 0.07371, 0.5147, 0.1179, 0.51, 0.1601, 0.5237, 0.1931, 0.5534, 0.2111, 0.5939, 0.2112, 0.6383, 0.1931, 0.6789, 0.1601, 0.7086, 0.1179, 0.7223, 0.0738, 0.7177, 0.03535, 0.6955, 0.009246, 0.6596, 0.0, 0.6162, 0.00921, 0.5728, 0.03528, 0.5369, 0.1771, 0.4988, 0.2234, 0.3565, 0.2675, 0.3612, 0.2831, 0.51, 0.08476, 0.4455, 0.185, 0.3343, 0.2234, 0.3565, 0.1771, 0.4988, 0.5639, 0.4205, 0.564, 0.3426, 0.5949, 0.2719, 0.6512, 0.2205, 0.7233, 0.1974, 0.7986, 0.2065, 0.8642, 0.2463, 0.9087, 0.31, 0.9244, 0.3864, 0.9086, 0.4623, 0.864, 0.5248, 0.7983, 0.5628, 0.723, 0.57, 0.6509, 0.545, 0.5947, 0.4921, 0.564, 0.3426, 0.5639, 0.4205, 0.5007, 0.4367, 0.5008, 0.3302, 0.5949, 0.2719, 0.564, 0.3426, 0.5008, 0.3302, 0.543, 0.2335, 0.6512, 0.2205, 0.5949, 0.2719, 0.543, 0.2335, 0.62, 0.1633, 0.7233, 0.1974, 0.6512, 0.2205, 0.62, 0.1633, 0.7185, 0.1317, 0.7987, 0.2065, 0.7233, 0.1974, 0.7185, 0.1317, 0.8215, 0.1442, 0.8642, 0.2463, 0.7987, 0.2065, 0.8215, 0.1442, 0.9112, 0.1986, 0.9087, 0.3099, 0.8642, 0.2463, 0.9112, 0.1986, 0.972, 0.2855, 0.9244, 0.3863, 0.9087, 0.3099, 0.972, 0.2855, 0.9934, 0.39, 0.9086, 0.4623, 0.9244, 0.3863, 0.9934, 0.39, 0.9718, 0.4939, 0.864, 0.5248, 0.9086, 0.4623, 0.9718, 0.4939, 0.9108, 0.5792, 0.7983, 0.5628, 0.864, 0.5248, 0.9108, 0.5792, 0.8211, 0.6313, 0.723, 0.57, 0.7983, 0.5628, 0.8211, 0.6313, 0.7181, 0.641, 0.651, 0.545, 0.723, 0.57, 0.7181, 0.641, 0.6196, 0.6068, 0.5947, 0.4921, 0.651, 0.545, 0.6196, 0.6068, 0.5427, 0.5346, 0.5639, 0.4205, 0.5947, 0.4921, 0.5427, 0.5346, 0.5007, 0.4367])
me_cone_000.materials.append(mat_thruster_mat_002)
me_cone_000.use_remesh_preserve_volume = False
me_cone_000.use_remesh_preserve_attributes = False
me_cone_000.use_mirror_vertex_groups = False
me_cone_000.update()
me_cone_002 = bpy.data.meshes.new('Cone.002')
me_cone_002.from_pydata([(4.768e-07, 1.347, -0.3913), (4.768e-07, 0.5591, 0.718), (0.5489, 1.23, -0.3913), (0.2285, 0.5105, 0.718), (1.003, 0.9003, -0.3913), (0.4175, 0.3732, 0.718), (1.284, 0.4143, -0.3913), (0.5343, 0.1709, 0.718), (1.342, -0.1438, -0.3913), (0.5587, -0.06144, 0.718), (1.169, -0.6775, -0.3913), (0.4865, -0.2836, 0.718), (0.7933, -1.095, -0.3913), (0.3302, -0.4572, 0.718), (0.2806, -1.323, -0.3913), (0.1168, -0.5522, 0.718), (-0.2806, -1.323, -0.3913), (-0.1168, -0.5522, 0.718), (-0.7933, -1.095, -0.3913), (-0.3302, -0.4572, 0.718), (-1.169, -0.6775, -0.3913), (-0.4865, -0.2836, 0.718), (-1.342, -0.1438, -0.3913), (-0.5587, -0.06144, 0.718), (-1.284, 0.4143, -0.3913), (-0.5343, 0.1709, 0.718), (-1.003, 0.9003, -0.3913), (-0.4175, 0.3732, 0.718), (-0.5489, 1.23, -0.3913), (-0.2285, 0.5105, 0.718), (4.768e-07, 1.033, -0.1744), (0.4015, 0.948, -0.1744), (0.7336, 0.7067, -0.1744), (0.9389, 0.3512, -0.1744), (0.9818, -0.05706, -0.1744), (0.855, -0.4475, -0.1744), (0.5803, -0.7525, -0.1744), (0.2053, -0.9195, -0.1744), (-0.2053, -0.9195, -0.1744), (-0.5803, -0.7525, -0.1744), (-0.855, -0.4475, -0.1744), (-0.9818, -0.05706, -0.1744), (-0.9389, 0.3512, -0.1744), (-0.7336, 0.7067, -0.1744), (-0.4015, 0.948, -0.1744)], [], [(0, 1, 3, 2), (2, 3, 5, 4), (4, 5, 7, 6), (6, 7, 9, 8), (8, 9, 11, 10), (10, 11, 13, 12), (12, 13, 15, 14), (14, 15, 17, 16), (16, 17, 19, 18), (18, 19, 21, 20), (20, 21, 23, 22), (22, 23, 25, 24), (24, 25, 27, 26), (3, 1, 29, 27, 25, 23, 21, 19, 17, 15, 13, 11, 9, 7, 5), (28, 29, 1, 0), (26, 27, 29, 28), (30, 31, 32, 33, 34, 35, 36, 37, 38, 39, 40, 41, 42, 43, 44), (31, 30, 0, 2), (32, 31, 2, 4), (33, 32, 4, 6), (34, 33, 6, 8), (35, 34, 8, 10), (36, 35, 10, 12), (37, 36, 12, 14), (38, 37, 14, 16), (39, 38, 16, 18), (40, 39, 18, 20), (41, 40, 20, 22), (42, 41, 22, 24), (43, 42, 24, 26), (44, 43, 26, 28), (30, 44, 28, 0)])
_uv = me_cone_002.uv_layers.new(name='UVMap')
_uv.uv.foreach_set('vector', [0.2831, 0.51, 0.2675, 0.3612, 0.3097, 0.3475, 0.3845, 0.4771, 0.3845, 0.4771, 0.3097, 0.3475, 0.3427, 0.3178, 0.4638, 0.4058, 0.4638, 0.4058, 0.3427, 0.3178, 0.3608, 0.2772, 0.5072, 0.3084, 0.5072, 0.3084, 0.3608, 0.2772, 0.3608, 0.2329, 0.5073, 0.2018, 0.5073, 0.2018, 0.3608, 0.2329, 0.3428, 0.1923, 0.4639, 0.1044, 0.4639, 0.1044, 0.3428, 0.1923, 0.3098, 0.1626, 0.3847, 0.03299, 0.3847, 0.03299, 0.3098, 0.1626, 0.2676, 0.1489, 0.2833, 0.0, 0.2833, 0.0, 0.2676, 0.1489, 0.2235, 0.1535, 0.1773, 0.0111, 0.1773, 0.0111, 0.2235, 0.1535, 0.185, 0.1756, 0.08492, 0.06438, 0.08492, 0.06438, 0.185, 0.1756, 0.1589, 0.2115, 0.02221, 0.1506, 0.02221, 0.1506, 0.1589, 0.2115, 0.1497, 0.255, 0.0, 0.2549, 0.0, 0.2549, 0.1497, 0.255, 0.1589, 0.2984, 0.02213, 0.3592, 0.02213, 0.3592, 0.1589, 0.2984, 0.185, 0.3343, 0.08476, 0.4455, 0.07371, 0.5147, 0.1179, 0.51, 0.1601, 0.5237, 0.1931, 0.5534, 0.2111, 0.5939, 0.2112, 0.6383, 0.1931, 0.6789, 0.1601, 0.7086, 0.1179, 0.7223, 0.0738, 0.7177, 0.03535, 0.6955, 0.009246, 0.6596, 0.0, 0.6162, 0.00921, 0.5728, 0.03528, 0.5369, 0.1771, 0.4988, 0.2234, 0.3565, 0.2675, 0.3612, 0.2831, 0.51, 0.08476, 0.4455, 0.185, 0.3343, 0.2234, 0.3565, 0.1771, 0.4988, 0.5639, 0.4205, 0.564, 0.3426, 0.5949, 0.2719, 0.6512, 0.2205, 0.7233, 0.1974, 0.7986, 0.2065, 0.8642, 0.2463, 0.9087, 0.31, 0.9244, 0.3864, 0.9086, 0.4623, 0.864, 0.5248, 0.7983, 0.5628, 0.723, 0.57, 0.6509, 0.545, 0.5947, 0.4921, 0.564, 0.3426, 0.5639, 0.4205, 0.5007, 0.4367, 0.5008, 0.3302, 0.5949, 0.2719, 0.564, 0.3426, 0.5008, 0.3302, 0.543, 0.2335, 0.6512, 0.2205, 0.5949, 0.2719, 0.543, 0.2335, 0.62, 0.1633, 0.7233, 0.1974, 0.6512, 0.2205, 0.62, 0.1633, 0.7185, 0.1317, 0.7987, 0.2065, 0.7233, 0.1974, 0.7185, 0.1317, 0.8215, 0.1442, 0.8642, 0.2463, 0.7987, 0.2065, 0.8215, 0.1442, 0.9112, 0.1986, 0.9087, 0.3099, 0.8642, 0.2463, 0.9112, 0.1986, 0.972, 0.2855, 0.9244, 0.3863, 0.9087, 0.3099, 0.972, 0.2855, 0.9934, 0.39, 0.9086, 0.4623, 0.9244, 0.3863, 0.9934, 0.39, 0.9718, 0.4939, 0.864, 0.5248, 0.9086, 0.4623, 0.9718, 0.4939, 0.9108, 0.5792, 0.7983, 0.5628, 0.864, 0.5248, 0.9108, 0.5792, 0.8211, 0.6313, 0.723, 0.57, 0.7983, 0.5628, 0.8211, 0.6313, 0.7181, 0.641, 0.651, 0.545, 0.723, 0.57, 0.7181, 0.641, 0.6196, 0.6068, 0.5947, 0.4921, 0.651, 0.545, 0.6196, 0.6068, 0.5427, 0.5346, 0.5639, 0.4205, 0.5947, 0.4921, 0.5427, 0.5346, 0.5007, 0.4367])
me_cone_002.materials.append(mat_thruster_mat_003)
me_cone_002.use_remesh_preserve_volume = False
me_cone_002.use_remesh_preserve_attributes = False
me_cone_002.use_mirror_vertex_groups = False
me_cone_002.update()
me_cone_001 = bpy.data.meshes.new('Cone.001')
me_cone_001.from_pydata([(4.768e-07, 1.347, -0.3913), (4.768e-07, 0.5591, 0.7179), (0.5489, 1.23, -0.3913), (0.2285, 0.5105, 0.7179), (1.003, 0.9003, -0.3913), (0.4175, 0.3732, 0.7179), (1.284, 0.4143, -0.3913), (0.5343, 0.1709, 0.7179), (1.342, -0.1438, -0.3913), (0.5587, -0.06144, 0.7179), (1.169, -0.6775, -0.3913), (0.4865, -0.2836, 0.7179), (0.7933, -1.095, -0.3913), (0.3302, -0.4572, 0.7179), (0.2806, -1.323, -0.3913), (0.1168, -0.5522, 0.7179), (-0.2806, -1.323, -0.3913), (-0.1168, -0.5522, 0.7179), (-0.7933, -1.095, -0.3913), (-0.3302, -0.4572, 0.7179), (-1.169, -0.6775, -0.3913), (-0.4865, -0.2836, 0.7179), (-1.342, -0.1438, -0.3913), (-0.5587, -0.06144, 0.7179), (-1.284, 0.4143, -0.3913), (-0.5343, 0.1709, 0.7179), (-1.003, 0.9003, -0.3913), (-0.4175, 0.3732, 0.7179), (-0.5489, 1.23, -0.3913), (-0.2285, 0.5105, 0.7179), (4.768e-07, 1.033, -0.1744), (0.4015, 0.948, -0.1744), (0.7336, 0.7067, -0.1744), (0.9389, 0.3512, -0.1744), (0.9818, -0.05706, -0.1744), (0.855, -0.4475, -0.1744), (0.5803, -0.7525, -0.1744), (0.2053, -0.9195, -0.1744), (-0.2053, -0.9195, -0.1744), (-0.5803, -0.7525, -0.1744), (-0.855, -0.4475, -0.1744), (-0.9818, -0.05706, -0.1744), (-0.9389, 0.3512, -0.1744), (-0.7336, 0.7067, -0.1744), (-0.4015, 0.948, -0.1744)], [], [(0, 1, 3, 2), (2, 3, 5, 4), (4, 5, 7, 6), (6, 7, 9, 8), (8, 9, 11, 10), (10, 11, 13, 12), (12, 13, 15, 14), (14, 15, 17, 16), (16, 17, 19, 18), (18, 19, 21, 20), (20, 21, 23, 22), (22, 23, 25, 24), (24, 25, 27, 26), (3, 1, 29, 27, 25, 23, 21, 19, 17, 15, 13, 11, 9, 7, 5), (28, 29, 1, 0), (26, 27, 29, 28), (30, 31, 32, 33, 34, 35, 36, 37, 38, 39, 40, 41, 42, 43, 44), (31, 30, 0, 2), (32, 31, 2, 4), (33, 32, 4, 6), (34, 33, 6, 8), (35, 34, 8, 10), (36, 35, 10, 12), (37, 36, 12, 14), (38, 37, 14, 16), (39, 38, 16, 18), (40, 39, 18, 20), (41, 40, 20, 22), (42, 41, 22, 24), (43, 42, 24, 26), (44, 43, 26, 28), (30, 44, 28, 0)])
_uv = me_cone_001.uv_layers.new(name='UVMap')
_uv.uv.foreach_set('vector', [0.2831, 0.51, 0.2675, 0.3612, 0.3097, 0.3475, 0.3845, 0.4771, 0.3845, 0.4771, 0.3097, 0.3475, 0.3427, 0.3178, 0.4638, 0.4058, 0.4638, 0.4058, 0.3427, 0.3178, 0.3608, 0.2772, 0.5072, 0.3084, 0.5072, 0.3084, 0.3608, 0.2772, 0.3608, 0.2329, 0.5073, 0.2018, 0.5073, 0.2018, 0.3608, 0.2329, 0.3428, 0.1923, 0.4639, 0.1044, 0.4639, 0.1044, 0.3428, 0.1923, 0.3098, 0.1626, 0.3847, 0.03299, 0.3847, 0.03299, 0.3098, 0.1626, 0.2676, 0.1489, 0.2833, 0.0, 0.2833, 0.0, 0.2676, 0.1489, 0.2235, 0.1535, 0.1773, 0.0111, 0.1773, 0.0111, 0.2235, 0.1535, 0.185, 0.1756, 0.08492, 0.06438, 0.08492, 0.06438, 0.185, 0.1756, 0.1589, 0.2115, 0.02221, 0.1506, 0.02221, 0.1506, 0.1589, 0.2115, 0.1497, 0.255, 0.0, 0.2549, 0.0, 0.2549, 0.1497, 0.255, 0.1589, 0.2984, 0.02213, 0.3592, 0.02213, 0.3592, 0.1589, 0.2984, 0.185, 0.3343, 0.08476, 0.4455, 0.07371, 0.5147, 0.1179, 0.51, 0.1601, 0.5237, 0.1931, 0.5534, 0.2111, 0.5939, 0.2112, 0.6383, 0.1931, 0.6789, 0.1601, 0.7086, 0.1179, 0.7223, 0.0738, 0.7177, 0.03535, 0.6955, 0.009246, 0.6596, 0.0, 0.6162, 0.00921, 0.5728, 0.03528, 0.5369, 0.1771, 0.4988, 0.2234, 0.3565, 0.2675, 0.3612, 0.2831, 0.51, 0.08476, 0.4455, 0.185, 0.3343, 0.2234, 0.3565, 0.1771, 0.4988, 0.5639, 0.4205, 0.564, 0.3426, 0.5949, 0.2719, 0.6512, 0.2205, 0.7233, 0.1974, 0.7986, 0.2065, 0.8642, 0.2463, 0.9087, 0.31, 0.9244, 0.3864, 0.9086, 0.4623, 0.864, 0.5248, 0.7983, 0.5628, 0.723, 0.57, 0.6509, 0.545, 0.5947, 0.4921, 0.564, 0.3426, 0.5639, 0.4205, 0.5007, 0.4367, 0.5008, 0.3302, 0.5949, 0.2719, 0.564, 0.3426, 0.5008, 0.3302, 0.543, 0.2335, 0.6512, 0.2205, 0.5949, 0.2719, 0.543, 0.2335, 0.62, 0.1633, 0.7233, 0.1974, 0.6512, 0.2205, 0.62, 0.1633, 0.7185, 0.1317, 0.7987, 0.2065, 0.7233, 0.1974, 0.7185, 0.1317, 0.8215, 0.1442, 0.8642, 0.2463, 0.7987, 0.2065, 0.8215, 0.1442, 0.9112, 0.1986, 0.9087, 0.3099, 0.8642, 0.2463, 0.9112, 0.1986, 0.972, 0.2855, 0.9244, 0.3863, 0.9087, 0.3099, 0.972, 0.2855, 0.9934, 0.39, 0.9086, 0.4623, 0.9244, 0.3863, 0.9934, 0.39, 0.9718, 0.4939, 0.864, 0.5248, 0.9086, 0.4623, 0.9718, 0.4939, 0.9108, 0.5792, 0.7983, 0.5628, 0.864, 0.5248, 0.9108, 0.5792, 0.8211, 0.6313, 0.723, 0.57, 0.7983, 0.5628, 0.8211, 0.6313, 0.7181, 0.641, 0.651, 0.545, 0.723, 0.57, 0.7181, 0.641, 0.6196, 0.6068, 0.5947, 0.4921, 0.651, 0.545, 0.6196, 0.6068, 0.5427, 0.5346, 0.5639, 0.4205, 0.5947, 0.4921, 0.5427, 0.5346, 0.5007, 0.4367])
me_cone_001.materials.append(mat_thruster_mat)
me_cone_001.use_remesh_preserve_volume = False
me_cone_001.use_remesh_preserve_attributes = False
me_cone_001.use_mirror_vertex_groups = False
me_cone_001.update()

# ---- objects
ob_pois = bpy.data.objects.new('POIs', None)
ob_poi_collision_mesh = bpy.data.objects.new('poi_collision_mesh', me_cube_005)
ob_poi_com = bpy.data.objects.new('poi_com', me_cube)
ob_poi_thruster_000 = bpy.data.objects.new('poi_thruster.000', me_cube_001)
ob_poi_thruster_001 = bpy.data.objects.new('poi_thruster.001', me_cube_002)
ob_poi_thruster_002 = bpy.data.objects.new('poi_thruster.002', me_cube_003)
ob_poi_height_anchor = bpy.data.objects.new('poi_height_anchor', me_cube_023)
ob_model = bpy.data.objects.new('Model', me_shipmesh)
ob_mirror_empty = bpy.data.objects.new('Mirror Empty', None)
ob_thruster_002 = bpy.data.objects.new('thruster.002', me_cone_000)
ob_thruster_001 = bpy.data.objects.new('thruster.001', me_cone_002)
ob_thruster_000 = bpy.data.objects.new('thruster.000', me_cone_001)

# ---- transforms, parenting, visibility, modifiers, constraints
ob_pois.location = (-1.907e-06, 0.09466, 0.1076)
ob_pois.rotation_euler = (1.571, -0.0, 0.0)
ob_pois.empty_display_type = 'ARROWS'
ob_pois.empty_image_offset = (0.0, 0.0)
ob_pois.lineart.crease_threshold = 0.0
ob_poi_collision_mesh.parent = ob_pois
ob_poi_collision_mesh.matrix_parent_inverse = Matrix(((1.0, 0.0, 0.0, 1.907e-06), (0.0, 0.0, 1.0, -4.028), (0.0, -1.0, 8.941e-08, 1.81), (0.0, 0.0, 0.0, 1.0)))
ob_poi_collision_mesh.location = (-0.0007306, 1.868, 4.053)
ob_poi_collision_mesh.rotation_euler = (1.571, -0.0, 0.0)
ob_poi_collision_mesh.scale = (0.9979, 0.9979, 0.9766)
ob_poi_collision_mesh.lock_rotations_4d = False
ob_poi_collision_mesh.empty_display_type = 'ARROWS'
ob_poi_collision_mesh.hide_viewport = True
ob_poi_collision_mesh.lineart.crease_threshold = 0.0
ob_poi_com.parent = ob_pois
ob_poi_com.matrix_parent_inverse = Matrix(((1.0, 0.0, 0.0, 1.907e-06), (0.0, 0.0, 1.0, -4.028), (0.0, -1.0, 8.941e-08, 1.81), (0.0, 0.0, 0.0, 1.0)))
ob_poi_com.location = (-0.0007306, 1.52, 3.291)
ob_poi_com.rotation_euler = (1.571, 2.98e-08, -2.98e-08)
ob_poi_com.scale = (0.9979, 0.9979, 1.104)
ob_poi_com.lineart.crease_threshold = 0.0
ob_poi_thruster_000.parent = ob_pois
ob_poi_thruster_000.matrix_parent_inverse = Matrix(((1.0, 0.0, 0.0, 1.907e-06), (0.0, 0.0, 1.0, -4.028), (0.0, -1.0, 8.941e-08, 1.81), (0.0, 0.0, 0.0, 1.0)))
ob_poi_thruster_000.location = (1.667, 9.012, 3.249)
ob_poi_thruster_000.rotation_euler = (1.571, 2.98e-08, -2.98e-08)
ob_poi_thruster_000.scale = (0.9979, 0.9979, 1.104)
ob_poi_thruster_000.lineart.crease_threshold = 0.0
ob_poi_thruster_001.parent = ob_pois
ob_poi_thruster_001.matrix_parent_inverse = Matrix(((1.0, 0.0, 0.0, 1.907e-06), (0.0, 0.0, 1.0, -4.028), (0.0, -1.0, 8.941e-08, 1.81), (0.0, 0.0, 0.0, 1.0)))
ob_poi_thruster_001.location = (-0.009621, 8.544, 5.322)
ob_poi_thruster_001.rotation_euler = (1.571, 2.98e-08, -2.98e-08)
ob_poi_thruster_001.scale = (0.9979, 0.9979, 1.104)
ob_poi_thruster_001.lineart.crease_threshold = 0.0
ob_poi_thruster_002.parent = ob_pois
ob_poi_thruster_002.matrix_parent_inverse = Matrix(((1.0, 0.0, 0.0, 1.907e-06), (0.0, 0.0, 1.0, -4.028), (0.0, -1.0, 8.941e-08, 1.81), (0.0, 0.0, 0.0, 1.0)))
ob_poi_thruster_002.location = (-1.652, 9.012, 3.249)
ob_poi_thruster_002.rotation_euler = (1.571, 2.98e-08, -2.98e-08)
ob_poi_thruster_002.scale = (0.9979, 0.9979, 1.104)
ob_poi_thruster_002.lineart.crease_threshold = 0.0
ob_poi_height_anchor.parent = ob_pois
ob_poi_height_anchor.matrix_parent_inverse = Matrix(((1.0, 0.0, 0.0, 1.907e-06), (0.0, 7.55e-08, 1.0, -0.1076), (0.0, -1.0, 7.55e-08, 0.09466), (0.0, 0.0, 0.0, 1.0)))
ob_poi_height_anchor.location = (-0.0007307, -0.1885, -1.011)
ob_poi_height_anchor.rotation_euler = (1.571, 2.98e-08, -2.98e-08)
ob_poi_height_anchor.scale = (0.9979, 0.9979, 1.104)
ob_poi_height_anchor.lineart.crease_threshold = 0.0
ob_model.location = (1.928, 0.09896, 0.1057)
ob_model.rotation_euler = (1.571, -0.0, 0.0)
ob_model.lock_rotations_4d = False
ob_model.empty_display_type = 'ARROWS'
ob_model.lineart.crease_threshold = 0.0
_m = ob_model.modifiers.new('Mirror', 'MIRROR')
_m.use_clip = True
_m.merge_threshold = 0.379
_m.mirror_object = ob_mirror_empty
ob_mirror_empty.parent = ob_model
ob_mirror_empty.matrix_parent_inverse = Matrix(((1.0, 0.0, 0.0, -1.928), (0.0, 7.55e-08, 1.0, -0.1057), (0.0, -1.0, 7.55e-08, 0.09896), (0.0, 0.0, 0.0, 1.0)))
ob_mirror_empty.location = (9.417e-05, -6.295, -0.4498)
ob_mirror_empty.scale = (1.109, 1.227, 1.109)
ob_mirror_empty.empty_image_offset = (0.0, 0.0)
ob_mirror_empty.lineart.crease_threshold = 0.0
ob_thruster_002.parent = ob_model
ob_thruster_002.matrix_parent_inverse = Matrix(((1.0, 0.0, 0.0, -1.928), (0.0, 7.55e-08, 1.0, -0.1057), (0.0, -1.0, 7.55e-08, 0.09896), (0.0, 0.0, 0.0, 1.0)))
ob_thruster_002.location = (-0.008371, 5.994, 1.223)
ob_thruster_002.rotation_euler = (1.557, 2.938e-08, -2.98e-08)
ob_thruster_002.scale = (0.587, 0.587, 0.6496)
ob_thruster_002.lineart.crease_threshold = 0.0
ob_thruster_001.parent = ob_model
ob_thruster_001.matrix_parent_inverse = Matrix(((1.0, 0.0, 0.0, -1.928), (0.0, 7.55e-08, 1.0, -0.1057), (0.0, -1.0, 7.55e-08, 0.09896), (0.0, 0.0, 0.0, 1.0)))
ob_thruster_001.location = (-1.42, 6.272, -0.5586)
ob_thruster_001.rotation_euler = (1.575, 2.994e-08, -2.98e-08)
ob_thruster_001.scale = (0.587, 0.587, 0.6496)
ob_thruster_001.lineart.crease_threshold = 0.0
ob_thruster_000.parent = ob_model
ob_thruster_000.matrix_parent_inverse = Matrix(((1.0, 0.0, 0.0, -1.928), (0.0, 7.55e-08, 1.0, -0.1057), (0.0, -1.0, 7.55e-08, 0.09896), (0.0, 0.0, 0.0, 1.0)))
ob_thruster_000.location = (1.432, 6.237, -0.5586)
ob_thruster_000.rotation_euler = (1.575, 2.994e-08, -2.98e-08)
ob_thruster_000.scale = (0.587, 0.587, 0.6496)
ob_thruster_000.lineart.crease_threshold = 0.0

# ---- collection membership
col_collection_1.objects.link(ob_pois)
col_collection_1.objects.link(ob_poi_collision_mesh)
col_collection_1.objects.link(ob_poi_com)
col_collection_1.objects.link(ob_poi_thruster_000)
col_collection_1.objects.link(ob_poi_thruster_001)
col_collection_1.objects.link(ob_poi_thruster_002)
col_collection_1.objects.link(ob_poi_height_anchor)
col_collection_1.objects.link(ob_model)
col_collection_1.objects.link(ob_mirror_empty)
col_collection_1.objects.link(ob_thruster_002)
col_collection_1.objects.link(ob_thruster_001)
col_collection_1.objects.link(ob_thruster_000)

# ---- scene / render settings (as saved in the file)
scene.frame_start = 1; scene.frame_end = 250; scene.frame_set(0)
scene.render.engine = 'BLENDER_EEVEE_NEXT'
scene.render.image_settings.color_mode = 'RGB'
scene.render.image_settings.compression = 90
scene.render.resolution_percentage = 50
scene.render.dither_intensity = 0.0
scene.cycles.use_denoising = False
scene.cycles.samples = 10
scene.cycles.sampling_pattern = 'TABULATED_SOBOL'
scene.cycles.light_sampling_threshold = 0.0
scene.cycles.use_adaptive_sampling = False
scene.cycles.use_light_tree = False
scene.cycles.blur_glossy = 0.0
scene.cycles.volume_bounces = 1
scene.cycles.pixel_filter_type = 'GAUSSIAN'
scene.cycles.sample_clamp_indirect = 0.0
scene.view_settings.view_transform = 'Standard'
bpy.context.view_layer.update()

# ---- added for rendering (the .blend has no active camera and no usable light): camera, sun
cam_auto = bpy.data.cameras.new('AutoCamera')
cam_auto.lens = 50.0
cam_auto.sensor_width = 36.0
cam_auto.clip_end = 1000.0
ob_auto_camera = bpy.data.objects.new('AutoCamera', cam_auto)
scene.collection.objects.link(ob_auto_camera)
ob_auto_camera.location = (19.2836, -22.6815, 15.769)
ob_auto_camera.rotation_euler = (1.09748, -7.21219e-08, 0.694738)
scene.camera = ob_auto_camera
light_auto_sun = bpy.data.lights.new('AutoSun', 'SUN')
light_auto_sun.energy = 3.0
light_auto_sun.angle = 0.0523599
ob_auto_sun = bpy.data.objects.new('AutoSun', light_auto_sun)
scene.collection.objects.link(ob_auto_sun)
ob_auto_sun.rotation_euler = (0.872665, 0.174533, 0.523599)
bpy.context.view_layer.update()
